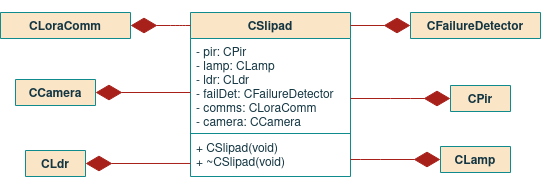

The diagram above was exported from draw.io. Its source (the exported page's mxGraphModel, read from the mxfile embedded in the PNG):
<mxGraphModel dx="1043" dy="-36" grid="1" gridSize="10" guides="1" tooltips="1" connect="1" arrows="1" fold="1" page="0" pageScale="1" pageWidth="827" pageHeight="1169" background="none" math="0" shadow="0">
  <root>
    <mxCell id="0" />
    <mxCell id="1" parent="0" />
    <mxCell id="V6OpS3ny5jDN9wubPYpd-1" value="CSlipad" style="swimlane;fontStyle=1;align=center;verticalAlign=top;childLayout=stackLayout;horizontal=1;startSize=26;horizontalStack=0;resizeParent=1;resizeParentMax=0;resizeLast=0;collapsible=1;marginBottom=0;fillColor=#FAE5C7;strokeColor=#0F8B8D;fontColor=#143642;" parent="1" vertex="1">
      <mxGeometry x="-130" y="480" width="160" height="164" as="geometry">
        <mxRectangle x="-80" y="480" width="80" height="26" as="alternateBounds" />
      </mxGeometry>
    </mxCell>
    <mxCell id="V6OpS3ny5jDN9wubPYpd-2" value="- pir: CPir&#10;- lamp: CLamp&#10;- ldr: CLdr&#10;- failDet: CFailureDetector&#10;- comms: CLoraComm&#10;- camera: CCamera&#10;" style="text;strokeColor=none;fillColor=none;align=left;verticalAlign=top;spacingLeft=4;spacingRight=4;overflow=hidden;rotatable=0;points=[[0,0.5],[1,0.5]];portConstraint=eastwest;fontColor=#143642;" parent="V6OpS3ny5jDN9wubPYpd-1" vertex="1">
      <mxGeometry y="26" width="160" height="94" as="geometry" />
    </mxCell>
    <mxCell id="V6OpS3ny5jDN9wubPYpd-3" value="" style="line;strokeWidth=1;fillColor=none;align=left;verticalAlign=middle;spacingTop=-1;spacingLeft=3;spacingRight=3;rotatable=0;labelPosition=right;points=[];portConstraint=eastwest;labelBackgroundColor=#DAD2D8;strokeColor=#0F8B8D;fontColor=#143642;" parent="V6OpS3ny5jDN9wubPYpd-1" vertex="1">
      <mxGeometry y="120" width="160" height="2" as="geometry" />
    </mxCell>
    <mxCell id="V6OpS3ny5jDN9wubPYpd-4" value="+ CSlipad(void)&#10;+ ~CSlipad(void)" style="text;strokeColor=none;fillColor=none;align=left;verticalAlign=top;spacingLeft=4;spacingRight=4;overflow=hidden;rotatable=0;points=[[0,0.5],[1,0.5]];portConstraint=eastwest;fontColor=#143642;" parent="V6OpS3ny5jDN9wubPYpd-1" vertex="1">
      <mxGeometry y="122" width="160" height="42" as="geometry" />
    </mxCell>
    <mxCell id="V6OpS3ny5jDN9wubPYpd-5" value="CPir" style="swimlane;fontStyle=1;align=center;verticalAlign=top;childLayout=stackLayout;horizontal=1;startSize=26;horizontalStack=0;resizeParent=1;resizeParentMax=0;resizeLast=0;collapsible=1;marginBottom=0;fillColor=#FAE5C7;strokeColor=#0F8B8D;fontColor=#143642;" parent="1" vertex="1" collapsed="1">
      <mxGeometry x="130" y="553" width="60" height="26" as="geometry">
        <mxRectangle x="180" y="600" width="140" height="140" as="alternateBounds" />
      </mxGeometry>
    </mxCell>
    <mxCell id="V6OpS3ny5jDN9wubPYpd-6" value="&#10;" style="text;strokeColor=none;fillColor=none;align=left;verticalAlign=top;spacingLeft=4;spacingRight=4;overflow=hidden;rotatable=0;points=[[0,0.5],[1,0.5]];portConstraint=eastwest;fontColor=#143642;" parent="V6OpS3ny5jDN9wubPYpd-5" vertex="1">
      <mxGeometry y="26" width="60" height="14" as="geometry" />
    </mxCell>
    <mxCell id="V6OpS3ny5jDN9wubPYpd-7" value="" style="line;strokeWidth=1;fillColor=none;align=left;verticalAlign=middle;spacingTop=-1;spacingLeft=3;spacingRight=3;rotatable=0;labelPosition=right;points=[];portConstraint=eastwest;labelBackgroundColor=#DAD2D8;strokeColor=#0F8B8D;fontColor=#143642;" parent="V6OpS3ny5jDN9wubPYpd-5" vertex="1">
      <mxGeometry y="40" width="60" height="8" as="geometry" />
    </mxCell>
    <mxCell id="V6OpS3ny5jDN9wubPYpd-8" value="+ PIR(void)&#10;+ ~PIR(void)&#10;+ open(void) bool&#10;+ close(void) bool&#10;&#10;- PirIsr(void) bool" style="text;strokeColor=none;fillColor=none;align=left;verticalAlign=top;spacingLeft=4;spacingRight=4;overflow=hidden;rotatable=0;points=[[0,0.5],[1,0.5]];portConstraint=eastwest;fontColor=#143642;spacing=2;" parent="V6OpS3ny5jDN9wubPYpd-5" vertex="1">
      <mxGeometry y="48" width="60" height="92" as="geometry" />
    </mxCell>
    <mxCell id="V6OpS3ny5jDN9wubPYpd-9" value="CLdr" style="swimlane;fontStyle=1;align=center;verticalAlign=top;childLayout=stackLayout;horizontal=1;startSize=26;horizontalStack=0;resizeParent=1;resizeParentMax=0;resizeLast=0;collapsible=1;marginBottom=0;fillColor=#FAE5C7;strokeColor=#0F8B8D;fontColor=#143642;" parent="1" vertex="1" collapsed="1">
      <mxGeometry x="-295" y="618" width="60" height="26" as="geometry">
        <mxRectangle x="-360" y="600" width="200" height="220" as="alternateBounds" />
      </mxGeometry>
    </mxCell>
    <mxCell id="V6OpS3ny5jDN9wubPYpd-10" value="- oldLightCon : int&#10;- timLDR : const int&#10;" style="text;strokeColor=none;fillColor=none;align=left;verticalAlign=top;spacingLeft=4;spacingRight=4;overflow=hidden;rotatable=0;points=[[0,0.5],[1,0.5]];portConstraint=eastwest;fontColor=#143642;" parent="V6OpS3ny5jDN9wubPYpd-9" vertex="1">
      <mxGeometry y="26" width="60" height="44" as="geometry" />
    </mxCell>
    <mxCell id="V6OpS3ny5jDN9wubPYpd-11" value="" style="line;strokeWidth=1;fillColor=none;align=left;verticalAlign=middle;spacingTop=-1;spacingLeft=3;spacingRight=3;rotatable=0;labelPosition=right;points=[];portConstraint=eastwest;labelBackgroundColor=#DAD2D8;strokeColor=#0F8B8D;fontColor=#143642;" parent="V6OpS3ny5jDN9wubPYpd-9" vertex="1">
      <mxGeometry y="70" width="60" height="8" as="geometry" />
    </mxCell>
    <mxCell id="V6OpS3ny5jDN9wubPYpd-12" value="+ LDR(void)&#10;+ ~LDR(void)&#10;+ open(void) bool&#10;+ close(void) bool&#10;+ setTimer (IN timer: int) void&#10;+ disableTimer(IN timer : int) void&#10;&#10;- getLux(void) int&#10;- LdrIsr(void) bool" style="text;strokeColor=none;fillColor=none;align=left;verticalAlign=top;spacingLeft=4;spacingRight=4;overflow=hidden;rotatable=0;points=[[0,0.5],[1,0.5]];portConstraint=eastwest;fontColor=#143642;spacing=2;fontStyle=0" parent="V6OpS3ny5jDN9wubPYpd-9" vertex="1">
      <mxGeometry y="78" width="60" height="142" as="geometry" />
    </mxCell>
    <mxCell id="V6OpS3ny5jDN9wubPYpd-13" value="CFailureDetector" style="swimlane;fontStyle=1;align=center;verticalAlign=top;childLayout=stackLayout;horizontal=1;startSize=26;horizontalStack=0;resizeParent=1;resizeParentMax=0;resizeLast=0;collapsible=1;marginBottom=0;fillColor=#FAE5C7;strokeColor=#0F8B8D;fontColor=#143642;" parent="1" vertex="1" collapsed="1">
      <mxGeometry x="90" y="480" width="130" height="26" as="geometry">
        <mxRectangle x="150" y="320" width="170" height="160" as="alternateBounds" />
      </mxGeometry>
    </mxCell>
    <mxCell id="V6OpS3ny5jDN9wubPYpd-14" value="&#10;" style="text;strokeColor=none;fillColor=none;align=left;verticalAlign=top;spacingLeft=4;spacingRight=4;overflow=hidden;rotatable=0;points=[[0,0.5],[1,0.5]];portConstraint=eastwest;fontColor=#143642;" parent="V6OpS3ny5jDN9wubPYpd-13" vertex="1">
      <mxGeometry y="26" width="130" height="24" as="geometry" />
    </mxCell>
    <mxCell id="V6OpS3ny5jDN9wubPYpd-15" value="" style="line;strokeWidth=1;fillColor=none;align=left;verticalAlign=middle;spacingTop=-1;spacingLeft=3;spacingRight=3;rotatable=0;labelPosition=right;points=[];portConstraint=eastwest;labelBackgroundColor=#DAD2D8;strokeColor=#0F8B8D;fontColor=#143642;" parent="V6OpS3ny5jDN9wubPYpd-13" vertex="1">
      <mxGeometry y="50" width="130" height="8" as="geometry" />
    </mxCell>
    <mxCell id="V6OpS3ny5jDN9wubPYpd-16" value="+ FailureDetector(void)&#10;+ ~FailureDetector(void)&#10;+ open(void) bool&#10;+ close(void) bool&#10;&#10;- failureDetectIsr(void) bool" style="text;strokeColor=none;fillColor=none;align=left;verticalAlign=top;spacingLeft=4;spacingRight=4;overflow=hidden;rotatable=0;points=[[0,0.5],[1,0.5]];portConstraint=eastwest;fontColor=#143642;spacing=2;fontStyle=0" parent="V6OpS3ny5jDN9wubPYpd-13" vertex="1">
      <mxGeometry y="58" width="130" height="102" as="geometry" />
    </mxCell>
    <mxCell id="i3FpaLfqyZSTQNYWXKpH-1" value="CLoraComm" style="swimlane;fontStyle=1;align=center;verticalAlign=top;childLayout=stackLayout;horizontal=1;startSize=26;horizontalStack=0;resizeParent=1;resizeParentMax=0;resizeLast=0;collapsible=1;marginBottom=0;fillColor=#FAE5C7;strokeColor=#0F8B8D;fontColor=#143642;" parent="1" vertex="1" collapsed="1">
      <mxGeometry x="-320" y="480" width="130" height="26" as="geometry">
        <mxRectangle x="-360" y="320" width="190" height="210" as="alternateBounds" />
      </mxGeometry>
    </mxCell>
    <mxCell id="i3FpaLfqyZSTQNYWXKpH-2" value="- mutComms : mutex&#10;- mutSend : mutex&#10;- condSend: cond_variable &#10;- queued_msgs : vector&lt;string&gt;&#10;&#10;&#10;" style="text;strokeColor=none;fillColor=none;align=left;verticalAlign=top;spacingLeft=4;spacingRight=4;overflow=hidden;rotatable=0;points=[[0,0.5],[1,0.5]];portConstraint=eastwest;fontColor=#143642;" parent="i3FpaLfqyZSTQNYWXKpH-1" vertex="1">
      <mxGeometry y="26" width="130" height="74" as="geometry" />
    </mxCell>
    <mxCell id="i3FpaLfqyZSTQNYWXKpH-3" value="" style="line;strokeWidth=1;fillColor=none;align=left;verticalAlign=middle;spacingTop=-1;spacingLeft=3;spacingRight=3;rotatable=0;labelPosition=right;points=[];portConstraint=eastwest;labelBackgroundColor=#DAD2D8;strokeColor=#0F8B8D;fontColor=#143642;" parent="i3FpaLfqyZSTQNYWXKpH-1" vertex="1">
      <mxGeometry y="100" width="130" height="8" as="geometry" />
    </mxCell>
    <mxCell id="i3FpaLfqyZSTQNYWXKpH-4" value="+ Communication(void)&#10;+ ~Communication(void)&#10;+ Send(IN msg : string) void&#10;&#10;- tLoraSend(void*) void&#10;- tLoraRecv(void*) void" style="text;strokeColor=none;fillColor=none;align=left;verticalAlign=top;spacingLeft=4;spacingRight=4;overflow=hidden;rotatable=0;points=[[0,0.5],[1,0.5]];portConstraint=eastwest;fontColor=#143642;" parent="i3FpaLfqyZSTQNYWXKpH-1" vertex="1">
      <mxGeometry y="108" width="130" height="102" as="geometry" />
    </mxCell>
    <mxCell id="wO44vX7bBcSPbefPiBLa-1" value="CLamp" style="swimlane;fontStyle=1;align=center;verticalAlign=top;childLayout=stackLayout;horizontal=1;startSize=26;horizontalStack=0;resizeParent=1;resizeParentMax=0;resizeLast=0;collapsible=1;marginBottom=0;fillColor=#FAE5C7;strokeColor=#0F8B8D;fontColor=#143642;" parent="1" vertex="1" collapsed="1">
      <mxGeometry x="120" y="614" width="70" height="26" as="geometry">
        <mxRectangle x="-80" y="690" width="180" height="130" as="alternateBounds" />
      </mxGeometry>
    </mxCell>
    <mxCell id="wO44vX7bBcSPbefPiBLa-2" value="- mutChangePWM : mutex&#10;&#10;" style="text;strokeColor=none;fillColor=none;align=left;verticalAlign=top;spacingLeft=4;spacingRight=4;overflow=hidden;rotatable=0;points=[[0,0.5],[1,0.5]];portConstraint=eastwest;fontColor=#143642;" parent="wO44vX7bBcSPbefPiBLa-1" vertex="1">
      <mxGeometry y="26" width="70" height="34" as="geometry" />
    </mxCell>
    <mxCell id="wO44vX7bBcSPbefPiBLa-3" value="" style="line;strokeWidth=1;fillColor=none;align=left;verticalAlign=middle;spacingTop=-1;spacingLeft=3;spacingRight=3;rotatable=0;labelPosition=right;points=[];portConstraint=eastwest;labelBackgroundColor=#DAD2D8;strokeColor=#0F8B8D;fontColor=#143642;" parent="wO44vX7bBcSPbefPiBLa-1" vertex="1">
      <mxGeometry y="60" width="70" height="8" as="geometry" />
    </mxCell>
    <mxCell id="wO44vX7bBcSPbefPiBLa-4" value="+ Lamp(void)&#10;+ ~Lamp(void)&#10;+ setBrightness(in lux: int) void&#10;&#10;" style="text;strokeColor=none;fillColor=none;align=left;verticalAlign=top;spacingLeft=4;spacingRight=4;overflow=hidden;rotatable=0;points=[[0,0.5],[1,0.5]];portConstraint=eastwest;fontColor=#143642;" parent="wO44vX7bBcSPbefPiBLa-1" vertex="1">
      <mxGeometry y="68" width="70" height="62" as="geometry" />
    </mxCell>
    <mxCell id="FpNkGsU1j0z9Hy132-W9-5" value="" style="endArrow=diamondThin;endFill=1;endSize=24;html=1;rounded=1;sketch=0;fontColor=#143642;strokeColor=#A8201A;fillColor=#FAE5C7;entryX=1;entryY=0.5;entryDx=0;entryDy=0;edgeStyle=orthogonalEdgeStyle;" parent="1" source="V6OpS3ny5jDN9wubPYpd-1" target="i3FpaLfqyZSTQNYWXKpH-1" edge="1">
      <mxGeometry width="160" relative="1" as="geometry">
        <mxPoint x="-270" y="560" as="sourcePoint" />
        <mxPoint x="-110" y="560" as="targetPoint" />
        <Array as="points">
          <mxPoint x="-140" y="493" />
          <mxPoint x="-140" y="493" />
        </Array>
      </mxGeometry>
    </mxCell>
    <mxCell id="FpNkGsU1j0z9Hy132-W9-7" value="" style="endArrow=diamondThin;endFill=1;endSize=24;html=1;rounded=1;sketch=0;fontColor=#143642;strokeColor=#A8201A;fillColor=#FAE5C7;entryX=1;entryY=0.5;entryDx=0;entryDy=0;edgeStyle=orthogonalEdgeStyle;exitX=0;exitY=0.69;exitDx=0;exitDy=0;exitPerimeter=0;" parent="1" source="V6OpS3ny5jDN9wubPYpd-4" target="V6OpS3ny5jDN9wubPYpd-9" edge="1">
      <mxGeometry width="160" relative="1" as="geometry">
        <mxPoint x="-70.96000000000004" y="594.0239999999999" as="sourcePoint" />
        <mxPoint x="-160" y="510" as="targetPoint" />
        <Array as="points" />
      </mxGeometry>
    </mxCell>
    <mxCell id="FpNkGsU1j0z9Hy132-W9-9" value="" style="endArrow=diamondThin;endFill=1;endSize=24;html=1;rounded=1;sketch=0;fontColor=#143642;strokeColor=#A8201A;fillColor=#FAE5C7;edgeStyle=orthogonalEdgeStyle;entryX=0;entryY=0.5;entryDx=0;entryDy=0;" parent="1" source="V6OpS3ny5jDN9wubPYpd-2" target="V6OpS3ny5jDN9wubPYpd-5" edge="1">
      <mxGeometry width="160" relative="1" as="geometry">
        <mxPoint x="-20" y="640" as="sourcePoint" />
        <mxPoint x="130" y="680" as="targetPoint" />
        <Array as="points">
          <mxPoint x="80" y="566" />
          <mxPoint x="80" y="566" />
        </Array>
      </mxGeometry>
    </mxCell>
    <mxCell id="FpNkGsU1j0z9Hy132-W9-10" value="" style="endArrow=diamondThin;endFill=1;endSize=24;html=1;rounded=1;sketch=0;fontColor=#143642;strokeColor=#A8201A;fillColor=#FAE5C7;edgeStyle=orthogonalEdgeStyle;entryX=0;entryY=0.5;entryDx=0;entryDy=0;" parent="1" target="V6OpS3ny5jDN9wubPYpd-16" edge="1">
      <mxGeometry width="160" relative="1" as="geometry">
        <mxPoint x="30" y="493" as="sourcePoint" />
        <mxPoint x="170" y="489.9985714285715" as="targetPoint" />
        <Array as="points">
          <mxPoint x="30" y="493" />
        </Array>
      </mxGeometry>
    </mxCell>
    <mxCell id="FpNkGsU1j0z9Hy132-W9-12" value="" style="endArrow=diamondThin;endFill=1;endSize=24;html=1;rounded=1;sketch=0;fontColor=#143642;strokeColor=#A8201A;fillColor=#FAE5C7;edgeStyle=orthogonalEdgeStyle;entryX=0;entryY=0.5;entryDx=0;entryDy=0;" parent="1" source="V6OpS3ny5jDN9wubPYpd-4" target="wO44vX7bBcSPbefPiBLa-1" edge="1">
      <mxGeometry width="160" relative="1" as="geometry">
        <mxPoint x="-10" y="516" as="sourcePoint" />
        <mxPoint x="180" y="584" as="targetPoint" />
        <Array as="points">
          <mxPoint x="50" y="627" />
          <mxPoint x="50" y="627" />
        </Array>
      </mxGeometry>
    </mxCell>
    <mxCell id="8BD-0JoBN-RPH2N1ighZ-1" value="CCamera" style="swimlane;fontStyle=1;align=center;verticalAlign=top;childLayout=stackLayout;horizontal=1;startSize=26;horizontalStack=0;resizeParent=1;resizeParentMax=0;resizeLast=0;collapsible=1;marginBottom=0;fillColor=#FAE5C7;strokeColor=#0F8B8D;fontColor=#143642;" parent="1" vertex="1" collapsed="1">
      <mxGeometry x="-305" y="547" width="80" height="26" as="geometry">
        <mxRectangle x="240" y="280" width="230" height="340" as="alternateBounds" />
      </mxGeometry>
    </mxCell>
    <mxCell id="8BD-0JoBN-RPH2N1ighZ-2" value="- mutChangePWM : mutex&#10;- condCameraAcquire : cond_variable&#10;- cameraDev : VideoCapture&#10;- image* : unsigned char&#10;- parks* : unsigned char&#10;- timSampleCam : const int&#10;- timCamMax : const int &#10;&#10;&#10;" style="text;strokeColor=none;fillColor=none;align=left;verticalAlign=top;spacingLeft=4;spacingRight=4;overflow=hidden;rotatable=0;points=[[0,0.5],[1,0.5]];portConstraint=eastwest;fontColor=#143642;" parent="8BD-0JoBN-RPH2N1ighZ-1" vertex="1">
      <mxGeometry y="26" width="80" height="114" as="geometry" />
    </mxCell>
    <mxCell id="8BD-0JoBN-RPH2N1ighZ-3" value="" style="line;strokeWidth=1;fillColor=none;align=left;verticalAlign=middle;spacingTop=-1;spacingLeft=3;spacingRight=3;rotatable=0;labelPosition=right;points=[];portConstraint=eastwest;labelBackgroundColor=#DAD2D8;strokeColor=#0F8B8D;fontColor=#143642;" parent="8BD-0JoBN-RPH2N1ighZ-1" vertex="1">
      <mxGeometry y="140" width="80" height="8" as="geometry" />
    </mxCell>
    <mxCell id="8BD-0JoBN-RPH2N1ighZ-4" value="+ Camera(void)&#10;+ ~Camera(void)&#10;+ open(void) bool&#10;+ close(void) bool&#10;+ isOpen(void) bool&#10;&#10;- tCamera(void*) void&#10;- captureFrame(void) bool&#10;- processFrame(void) void&#10;- searchParkingSpots(void) void&#10;- detectCars(void) void&#10;- setTimer(IN timer : int) void&#10;- disableTimer(IN timer : int) void" style="text;strokeColor=none;fillColor=none;align=left;verticalAlign=top;spacingLeft=4;spacingRight=4;overflow=hidden;rotatable=0;points=[[0,0.5],[1,0.5]];portConstraint=eastwest;fontColor=#143642;spacing=2;fontStyle=0" parent="8BD-0JoBN-RPH2N1ighZ-1" vertex="1">
      <mxGeometry y="148" width="80" height="192" as="geometry" />
    </mxCell>
    <mxCell id="8BD-0JoBN-RPH2N1ighZ-5" value="" style="endArrow=diamondThin;endFill=1;endSize=24;html=1;rounded=1;sketch=0;fontColor=#143642;strokeColor=#A8201A;fillColor=#FAE5C7;entryX=1;entryY=0.5;entryDx=0;entryDy=0;edgeStyle=orthogonalEdgeStyle;" parent="1" edge="1">
      <mxGeometry width="160" relative="1" as="geometry">
        <mxPoint x="-130" y="560" as="sourcePoint" />
        <mxPoint x="-225" y="560.02" as="targetPoint" />
        <Array as="points" />
      </mxGeometry>
    </mxCell>
  </root>
</mxGraphModel>